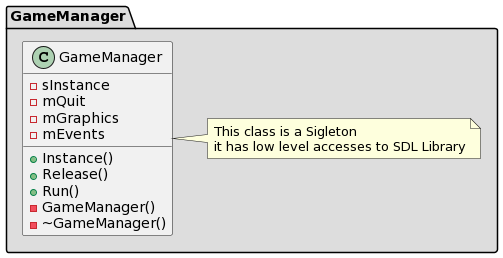

The diagram above was rendered by PlantUML. Its source (embedded in the PNG):
@startuml
package "GameManager" #DDDDDD {
    class GameManager {
        - sInstance
        - mQuit
        - mGraphics
        - mEvents
        + Instance()
        + Release()
        + Run()
        - GameManager()
        - ~GameManager()
    }

    note right of GameManager 
        This class is a Sigleton
        it has low level accesses to SDL Library
    end note
}
@enduml